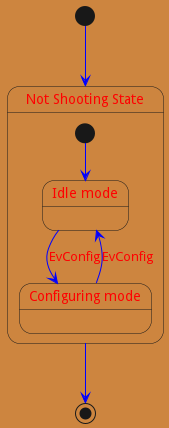

The diagram above was rendered by PlantUML. Its source (embedded in the PNG):
@startuml
<style>
stateDiagram {
BackgroundColor Peru
'LineColor Gray
FontName Impact
FontColor Red
arrow {
FontSize 13
LineColor Blue
	}
}
</style>

[*] --> NotShooting
state "Not Shooting State" as NotShooting {
	state "Idle mode" as Idle <<Warning>>
	state "Configuring mode" as Configuring
	[*] --> Idle
	Idle --> Configuring : EvConfig
	Configuring --> Idle : EvConfig
}

NotShooting --> [*]
@enduml